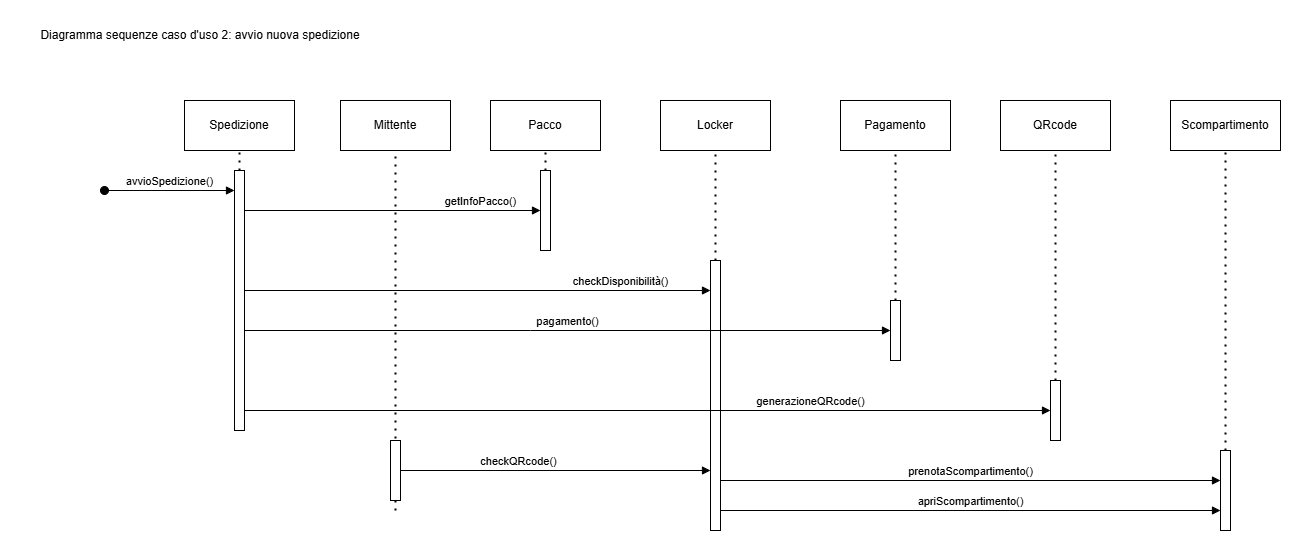

The diagram above was exported from draw.io. Its source (the exported page's mxGraphModel, read from the mxfile embedded in the PNG):
<mxGraphModel dx="995" dy="465" grid="1" gridSize="10" guides="1" tooltips="1" connect="1" arrows="1" fold="1" page="1" pageScale="1" pageWidth="900" pageHeight="1600" math="0" shadow="0">
  <root>
    <mxCell id="0" />
    <mxCell id="1" parent="0" />
    <mxCell id="ZYsz7mpG283GzmIMF8N7-2" value="Mittente" style="html=1;whiteSpace=wrap;" parent="1" vertex="1">
      <mxGeometry x="340" y="90" width="110" height="50" as="geometry" />
    </mxCell>
    <mxCell id="W2tCPlSAzpJffdh7S7WG-1" value="" style="endArrow=none;dashed=1;html=1;dashPattern=1 3;strokeWidth=2;rounded=0;entryX=0.5;entryY=1;entryDx=0;entryDy=0;" parent="1" target="ZYsz7mpG283GzmIMF8N7-2" edge="1">
      <mxGeometry width="50" height="50" relative="1" as="geometry">
        <mxPoint x="395" y="500" as="sourcePoint" />
        <mxPoint x="780" y="280" as="targetPoint" />
      </mxGeometry>
    </mxCell>
    <mxCell id="W2tCPlSAzpJffdh7S7WG-2" value="" style="html=1;points=[[0,0,0,0,5],[0,1,0,0,-5],[1,0,0,0,5],[1,1,0,0,-5]];perimeter=orthogonalPerimeter;outlineConnect=0;targetShapes=umlLifeline;portConstraint=eastwest;newEdgeStyle={&quot;curved&quot;:0,&quot;rounded&quot;:0};" parent="1" vertex="1">
      <mxGeometry x="234" y="160" width="10" height="260" as="geometry" />
    </mxCell>
    <mxCell id="W2tCPlSAzpJffdh7S7WG-3" value="Spedizione" style="html=1;whiteSpace=wrap;" parent="1" vertex="1">
      <mxGeometry x="184" y="90" width="110" height="50" as="geometry" />
    </mxCell>
    <mxCell id="W2tCPlSAzpJffdh7S7WG-4" value="" style="endArrow=none;dashed=1;html=1;dashPattern=1 3;strokeWidth=2;rounded=0;entryX=0.5;entryY=1;entryDx=0;entryDy=0;" parent="1" source="W2tCPlSAzpJffdh7S7WG-2" target="W2tCPlSAzpJffdh7S7WG-3" edge="1">
      <mxGeometry width="50" height="50" relative="1" as="geometry">
        <mxPoint x="574" y="330" as="sourcePoint" />
        <mxPoint x="624" y="280" as="targetPoint" />
      </mxGeometry>
    </mxCell>
    <mxCell id="W2tCPlSAzpJffdh7S7WG-5" value="Diagramma sequenze caso d'uso 2: avvio nuova spedizione" style="text;html=1;align=center;verticalAlign=middle;whiteSpace=wrap;rounded=0;" parent="1" vertex="1">
      <mxGeometry x="20" y="10" width="360" height="30" as="geometry" />
    </mxCell>
    <mxCell id="nK-ux_ozvguROmCZuwV--2" value="" style="html=1;points=[[0,0,0,0,5],[0,1,0,0,-5],[1,0,0,0,5],[1,1,0,0,-5]];perimeter=orthogonalPerimeter;outlineConnect=0;targetShapes=umlLifeline;portConstraint=eastwest;newEdgeStyle={&quot;curved&quot;:0,&quot;rounded&quot;:0};" parent="1" vertex="1">
      <mxGeometry x="540" y="160" width="10" height="80" as="geometry" />
    </mxCell>
    <mxCell id="nK-ux_ozvguROmCZuwV--3" value="Pacco" style="html=1;whiteSpace=wrap;" parent="1" vertex="1">
      <mxGeometry x="490" y="90" width="110" height="50" as="geometry" />
    </mxCell>
    <mxCell id="nK-ux_ozvguROmCZuwV--4" value="" style="endArrow=none;dashed=1;html=1;dashPattern=1 3;strokeWidth=2;rounded=0;entryX=0.5;entryY=1;entryDx=0;entryDy=0;" parent="1" source="nK-ux_ozvguROmCZuwV--2" target="nK-ux_ozvguROmCZuwV--3" edge="1">
      <mxGeometry width="50" height="50" relative="1" as="geometry">
        <mxPoint x="880" y="330" as="sourcePoint" />
        <mxPoint x="930" y="280" as="targetPoint" />
      </mxGeometry>
    </mxCell>
    <mxCell id="nK-ux_ozvguROmCZuwV--5" value="getInfoPacco()" style="html=1;verticalAlign=bottom;endArrow=block;curved=0;rounded=0;" parent="1" edge="1" source="W2tCPlSAzpJffdh7S7WG-2">
      <mxGeometry x="0.5946" width="80" relative="1" as="geometry">
        <mxPoint x="360" y="200" as="sourcePoint" />
        <mxPoint x="540" y="199.9999999999999" as="targetPoint" />
        <mxPoint as="offset" />
      </mxGeometry>
    </mxCell>
    <mxCell id="nK-ux_ozvguROmCZuwV--6" value="" style="html=1;points=[[0,0,0,0,5],[0,1,0,0,-5],[1,0,0,0,5],[1,1,0,0,-5]];perimeter=orthogonalPerimeter;outlineConnect=0;targetShapes=umlLifeline;portConstraint=eastwest;newEdgeStyle={&quot;curved&quot;:0,&quot;rounded&quot;:0};" parent="1" vertex="1">
      <mxGeometry x="710" y="250" width="10" height="270" as="geometry" />
    </mxCell>
    <mxCell id="nK-ux_ozvguROmCZuwV--7" value="Locker" style="html=1;whiteSpace=wrap;" parent="1" vertex="1">
      <mxGeometry x="660" y="90" width="110" height="50" as="geometry" />
    </mxCell>
    <mxCell id="nK-ux_ozvguROmCZuwV--8" value="" style="endArrow=none;dashed=1;html=1;dashPattern=1 3;strokeWidth=2;rounded=0;entryX=0.5;entryY=1;entryDx=0;entryDy=0;" parent="1" source="nK-ux_ozvguROmCZuwV--6" target="nK-ux_ozvguROmCZuwV--7" edge="1">
      <mxGeometry width="50" height="50" relative="1" as="geometry">
        <mxPoint x="1050" y="330" as="sourcePoint" />
        <mxPoint x="1100" y="280" as="targetPoint" />
      </mxGeometry>
    </mxCell>
    <mxCell id="nK-ux_ozvguROmCZuwV--9" value="checkDisponibilità()" style="html=1;verticalAlign=bottom;endArrow=block;curved=0;rounded=0;" parent="1" edge="1" source="W2tCPlSAzpJffdh7S7WG-2">
      <mxGeometry x="0.6137" width="80" relative="1" as="geometry">
        <mxPoint x="250" y="280" as="sourcePoint" />
        <mxPoint x="710" y="280" as="targetPoint" />
        <mxPoint as="offset" />
      </mxGeometry>
    </mxCell>
    <mxCell id="nK-ux_ozvguROmCZuwV--10" value="Pagamento" style="html=1;whiteSpace=wrap;" parent="1" vertex="1">
      <mxGeometry x="840" y="90" width="110" height="50" as="geometry" />
    </mxCell>
    <mxCell id="nK-ux_ozvguROmCZuwV--11" value="" style="html=1;points=[[0,0,0,0,5],[0,1,0,0,-5],[1,0,0,0,5],[1,1,0,0,-5]];perimeter=orthogonalPerimeter;outlineConnect=0;targetShapes=umlLifeline;portConstraint=eastwest;newEdgeStyle={&quot;curved&quot;:0,&quot;rounded&quot;:0};" parent="1" vertex="1">
      <mxGeometry x="890" y="290" width="10" height="60" as="geometry" />
    </mxCell>
    <mxCell id="nK-ux_ozvguROmCZuwV--12" value="" style="endArrow=none;dashed=1;html=1;dashPattern=1 3;strokeWidth=2;rounded=0;entryX=0.5;entryY=1;entryDx=0;entryDy=0;" parent="1" source="nK-ux_ozvguROmCZuwV--11" target="nK-ux_ozvguROmCZuwV--10" edge="1">
      <mxGeometry width="50" height="50" relative="1" as="geometry">
        <mxPoint x="460" y="300" as="sourcePoint" />
        <mxPoint x="510" y="250" as="targetPoint" />
      </mxGeometry>
    </mxCell>
    <mxCell id="nK-ux_ozvguROmCZuwV--13" value="prenotaScompartimento()" style="html=1;verticalAlign=bottom;endArrow=block;curved=0;rounded=0;" parent="1" edge="1">
      <mxGeometry width="80" relative="1" as="geometry">
        <mxPoint x="720" y="470" as="sourcePoint" />
        <mxPoint x="1220" y="470" as="targetPoint" />
      </mxGeometry>
    </mxCell>
    <mxCell id="nK-ux_ozvguROmCZuwV--14" value="pagamento()" style="html=1;verticalAlign=bottom;endArrow=block;curved=0;rounded=0;" parent="1" edge="1" source="W2tCPlSAzpJffdh7S7WG-2">
      <mxGeometry width="80" relative="1" as="geometry">
        <mxPoint x="360" y="320" as="sourcePoint" />
        <mxPoint x="890" y="320" as="targetPoint" />
        <Array as="points">
          <mxPoint x="530" y="320" />
        </Array>
      </mxGeometry>
    </mxCell>
    <mxCell id="nK-ux_ozvguROmCZuwV--16" value="QRcode" style="html=1;whiteSpace=wrap;" parent="1" vertex="1">
      <mxGeometry x="1000" y="90" width="110" height="50" as="geometry" />
    </mxCell>
    <mxCell id="nK-ux_ozvguROmCZuwV--17" value="" style="html=1;points=[[0,0,0,0,5],[0,1,0,0,-5],[1,0,0,0,5],[1,1,0,0,-5]];perimeter=orthogonalPerimeter;outlineConnect=0;targetShapes=umlLifeline;portConstraint=eastwest;newEdgeStyle={&quot;curved&quot;:0,&quot;rounded&quot;:0};" parent="1" vertex="1">
      <mxGeometry x="1050" y="370" width="10" height="60" as="geometry" />
    </mxCell>
    <mxCell id="nK-ux_ozvguROmCZuwV--18" value="" style="endArrow=none;dashed=1;html=1;dashPattern=1 3;strokeWidth=2;rounded=0;entryX=0.5;entryY=1;entryDx=0;entryDy=0;" parent="1" source="nK-ux_ozvguROmCZuwV--17" target="nK-ux_ozvguROmCZuwV--16" edge="1">
      <mxGeometry width="50" height="50" relative="1" as="geometry">
        <mxPoint x="620" y="300" as="sourcePoint" />
        <mxPoint x="670" y="250" as="targetPoint" />
      </mxGeometry>
    </mxCell>
    <mxCell id="nK-ux_ozvguROmCZuwV--19" value="generazioneQRcode()" style="html=1;verticalAlign=bottom;endArrow=block;curved=0;rounded=0;" parent="1" edge="1" source="W2tCPlSAzpJffdh7S7WG-2">
      <mxGeometry x="0.4045" width="80" relative="1" as="geometry">
        <mxPoint x="360" y="400" as="sourcePoint" />
        <mxPoint x="1050" y="399.9999999999998" as="targetPoint" />
        <mxPoint as="offset" />
      </mxGeometry>
    </mxCell>
    <mxCell id="nK-ux_ozvguROmCZuwV--20" value="Scompartimento" style="html=1;whiteSpace=wrap;" parent="1" vertex="1">
      <mxGeometry x="1170" y="90" width="110" height="50" as="geometry" />
    </mxCell>
    <mxCell id="nK-ux_ozvguROmCZuwV--21" value="" style="html=1;points=[[0,0,0,0,5],[0,1,0,0,-5],[1,0,0,0,5],[1,1,0,0,-5]];perimeter=orthogonalPerimeter;outlineConnect=0;targetShapes=umlLifeline;portConstraint=eastwest;newEdgeStyle={&quot;curved&quot;:0,&quot;rounded&quot;:0};" parent="1" vertex="1">
      <mxGeometry x="1220" y="440" width="10" height="80" as="geometry" />
    </mxCell>
    <mxCell id="nK-ux_ozvguROmCZuwV--22" value="" style="endArrow=none;dashed=1;html=1;dashPattern=1 3;strokeWidth=2;rounded=0;entryX=0.5;entryY=1;entryDx=0;entryDy=0;" parent="1" source="nK-ux_ozvguROmCZuwV--21" target="nK-ux_ozvguROmCZuwV--20" edge="1">
      <mxGeometry width="50" height="50" relative="1" as="geometry">
        <mxPoint x="790" y="300" as="sourcePoint" />
        <mxPoint x="840" y="250" as="targetPoint" />
      </mxGeometry>
    </mxCell>
    <mxCell id="nK-ux_ozvguROmCZuwV--23" value="checkQRcode()" style="html=1;verticalAlign=bottom;endArrow=block;curved=0;rounded=0;" parent="1" edge="1" source="ZYsz7mpG283GzmIMF8N7-1">
      <mxGeometry x="-0.234" width="80" relative="1" as="geometry">
        <mxPoint x="240" y="460" as="sourcePoint" />
        <mxPoint x="710" y="460" as="targetPoint" />
        <mxPoint as="offset" />
      </mxGeometry>
    </mxCell>
    <mxCell id="nK-ux_ozvguROmCZuwV--24" value="apriScompartimento()" style="html=1;verticalAlign=bottom;endArrow=block;curved=0;rounded=0;" parent="1" edge="1">
      <mxGeometry width="80" relative="1" as="geometry">
        <mxPoint x="720" y="500" as="sourcePoint" />
        <mxPoint x="1220" y="500" as="targetPoint" />
      </mxGeometry>
    </mxCell>
    <mxCell id="aqkCUK8tmzSIE1lOcpkD-1" value="avvioSpedizione()" style="html=1;verticalAlign=bottom;startArrow=oval;startFill=1;endArrow=block;startSize=8;curved=0;rounded=0;" parent="1" edge="1">
      <mxGeometry width="60" relative="1" as="geometry">
        <mxPoint x="104" y="180" as="sourcePoint" />
        <mxPoint x="234" y="180" as="targetPoint" />
        <mxPoint as="offset" />
      </mxGeometry>
    </mxCell>
    <mxCell id="ZYsz7mpG283GzmIMF8N7-1" value="" style="html=1;points=[[0,0,0,0,5],[0,1,0,0,-5],[1,0,0,0,5],[1,1,0,0,-5]];perimeter=orthogonalPerimeter;outlineConnect=0;targetShapes=umlLifeline;portConstraint=eastwest;newEdgeStyle={&quot;curved&quot;:0,&quot;rounded&quot;:0};" parent="1" vertex="1">
      <mxGeometry x="390" y="430" width="10" height="60" as="geometry" />
    </mxCell>
  </root>
</mxGraphModel>